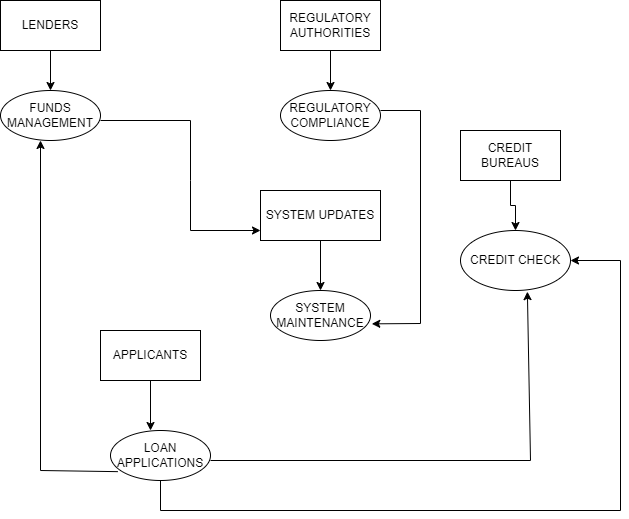

The diagram above was exported from draw.io. Its source (the exported page's mxGraphModel, read from the mxfile embedded in the PNG):
<mxGraphModel dx="820" dy="507" grid="1" gridSize="10" guides="1" tooltips="1" connect="1" arrows="1" fold="1" page="1" pageScale="1" pageWidth="1100" pageHeight="850" background="none" math="0" shadow="0">
  <root>
    <mxCell id="0" />
    <mxCell id="1" parent="0" />
    <mxCell id="-Dfl6K8k-tbckkbaQc9k-4" value="LENDERS" style="html=1;dashed=0;whiteSpace=wrap;" vertex="1" parent="1">
      <mxGeometry x="280" y="90" width="100" height="50" as="geometry" />
    </mxCell>
    <mxCell id="-Dfl6K8k-tbckkbaQc9k-5" value="REGULATORY&lt;br&gt;AUTHORITIES" style="html=1;dashed=0;whiteSpace=wrap;" vertex="1" parent="1">
      <mxGeometry x="560" y="90" width="100" height="50" as="geometry" />
    </mxCell>
    <mxCell id="-Dfl6K8k-tbckkbaQc9k-30" value="" style="edgeStyle=orthogonalEdgeStyle;rounded=0;orthogonalLoop=1;jettySize=auto;html=1;" edge="1" parent="1" source="-Dfl6K8k-tbckkbaQc9k-6" target="-Dfl6K8k-tbckkbaQc9k-18">
      <mxGeometry relative="1" as="geometry" />
    </mxCell>
    <mxCell id="-Dfl6K8k-tbckkbaQc9k-6" value="CREDIT BUREAUS" style="html=1;dashed=0;whiteSpace=wrap;" vertex="1" parent="1">
      <mxGeometry x="740" y="220" width="100" height="50" as="geometry" />
    </mxCell>
    <mxCell id="-Dfl6K8k-tbckkbaQc9k-7" value="SYSTEM UPDATES" style="html=1;dashed=0;whiteSpace=wrap;" vertex="1" parent="1">
      <mxGeometry x="540" y="280" width="120" height="50" as="geometry" />
    </mxCell>
    <mxCell id="-Dfl6K8k-tbckkbaQc9k-9" value="APPLICANTS" style="html=1;dashed=0;whiteSpace=wrap;" vertex="1" parent="1">
      <mxGeometry x="380" y="420" width="100" height="50" as="geometry" />
    </mxCell>
    <mxCell id="-Dfl6K8k-tbckkbaQc9k-15" value="LOAN APPLICATIONS" style="shape=ellipse;html=1;dashed=0;whiteSpace=wrap;perimeter=ellipsePerimeter;" vertex="1" parent="1">
      <mxGeometry x="390" y="520" width="100" height="50" as="geometry" />
    </mxCell>
    <mxCell id="-Dfl6K8k-tbckkbaQc9k-16" value="FUNDS MANAGEMENT" style="shape=ellipse;html=1;dashed=0;whiteSpace=wrap;perimeter=ellipsePerimeter;" vertex="1" parent="1">
      <mxGeometry x="280" y="180" width="100" height="50" as="geometry" />
    </mxCell>
    <mxCell id="-Dfl6K8k-tbckkbaQc9k-17" value="REGULATORY COMPLIANCE" style="shape=ellipse;html=1;dashed=0;whiteSpace=wrap;perimeter=ellipsePerimeter;" vertex="1" parent="1">
      <mxGeometry x="560" y="180" width="100" height="50" as="geometry" />
    </mxCell>
    <mxCell id="-Dfl6K8k-tbckkbaQc9k-18" value="CREDIT CHECK" style="shape=ellipse;html=1;dashed=0;whiteSpace=wrap;perimeter=ellipsePerimeter;" vertex="1" parent="1">
      <mxGeometry x="740" y="320" width="110" height="60" as="geometry" />
    </mxCell>
    <mxCell id="-Dfl6K8k-tbckkbaQc9k-19" value="SYSTEM MAINTENANCE" style="shape=ellipse;html=1;dashed=0;whiteSpace=wrap;perimeter=ellipsePerimeter;" vertex="1" parent="1">
      <mxGeometry x="550" y="380" width="100" height="50" as="geometry" />
    </mxCell>
    <mxCell id="-Dfl6K8k-tbckkbaQc9k-21" value="" style="endArrow=classic;html=1;rounded=0;exitX=0.5;exitY=1;exitDx=0;exitDy=0;" edge="1" parent="1" source="-Dfl6K8k-tbckkbaQc9k-9">
      <mxGeometry width="50" height="50" relative="1" as="geometry">
        <mxPoint x="440" y="430" as="sourcePoint" />
        <mxPoint x="430" y="520" as="targetPoint" />
      </mxGeometry>
    </mxCell>
    <mxCell id="-Dfl6K8k-tbckkbaQc9k-22" value="" style="endArrow=classic;html=1;rounded=0;entryX=0.4;entryY=1;entryDx=0;entryDy=0;exitX=0.073;exitY=0.823;exitDx=0;exitDy=0;exitPerimeter=0;entryPerimeter=0;" edge="1" parent="1" source="-Dfl6K8k-tbckkbaQc9k-15" target="-Dfl6K8k-tbckkbaQc9k-16">
      <mxGeometry width="50" height="50" relative="1" as="geometry">
        <mxPoint x="280" y="530" as="sourcePoint" />
        <mxPoint x="290" y="470" as="targetPoint" />
        <Array as="points">
          <mxPoint x="320" y="560" />
        </Array>
      </mxGeometry>
    </mxCell>
    <mxCell id="-Dfl6K8k-tbckkbaQc9k-23" value="" style="endArrow=classic;html=1;rounded=0;entryX=0.608;entryY=1.019;entryDx=0;entryDy=0;entryPerimeter=0;" edge="1" parent="1" target="-Dfl6K8k-tbckkbaQc9k-18">
      <mxGeometry width="50" height="50" relative="1" as="geometry">
        <mxPoint x="490" y="550" as="sourcePoint" />
        <mxPoint x="810" y="460" as="targetPoint" />
        <Array as="points">
          <mxPoint x="810" y="550" />
        </Array>
      </mxGeometry>
    </mxCell>
    <mxCell id="-Dfl6K8k-tbckkbaQc9k-24" value="" style="endArrow=classic;html=1;rounded=0;exitX=0.5;exitY=1;exitDx=0;exitDy=0;entryX=0.5;entryY=0;entryDx=0;entryDy=0;" edge="1" parent="1" source="-Dfl6K8k-tbckkbaQc9k-4" target="-Dfl6K8k-tbckkbaQc9k-16">
      <mxGeometry width="50" height="50" relative="1" as="geometry">
        <mxPoint x="330" y="180" as="sourcePoint" />
        <mxPoint x="370" y="160" as="targetPoint" />
      </mxGeometry>
    </mxCell>
    <mxCell id="-Dfl6K8k-tbckkbaQc9k-25" value="" style="endArrow=classic;html=1;rounded=0;" edge="1" parent="1">
      <mxGeometry width="50" height="50" relative="1" as="geometry">
        <mxPoint x="380" y="210" as="sourcePoint" />
        <mxPoint x="540" y="320" as="targetPoint" />
        <Array as="points">
          <mxPoint x="470" y="210" />
          <mxPoint x="470" y="270" />
          <mxPoint x="470" y="320" />
        </Array>
      </mxGeometry>
    </mxCell>
    <mxCell id="-Dfl6K8k-tbckkbaQc9k-26" value="" style="endArrow=classic;html=1;rounded=0;entryX=0.5;entryY=0;entryDx=0;entryDy=0;" edge="1" parent="1" target="-Dfl6K8k-tbckkbaQc9k-17">
      <mxGeometry width="50" height="50" relative="1" as="geometry">
        <mxPoint x="610" y="140" as="sourcePoint" />
        <mxPoint x="660" y="90" as="targetPoint" />
      </mxGeometry>
    </mxCell>
    <mxCell id="-Dfl6K8k-tbckkbaQc9k-27" value="" style="endArrow=classic;html=1;rounded=0;entryX=1.013;entryY=0.667;entryDx=0;entryDy=0;entryPerimeter=0;" edge="1" parent="1" target="-Dfl6K8k-tbckkbaQc9k-19">
      <mxGeometry width="50" height="50" relative="1" as="geometry">
        <mxPoint x="660" y="200" as="sourcePoint" />
        <mxPoint x="700" y="460" as="targetPoint" />
        <Array as="points">
          <mxPoint x="700" y="200" />
          <mxPoint x="700" y="413" />
        </Array>
      </mxGeometry>
    </mxCell>
    <mxCell id="-Dfl6K8k-tbckkbaQc9k-28" value="" style="endArrow=classic;html=1;rounded=0;entryX=1;entryY=0.5;entryDx=0;entryDy=0;exitX=0.5;exitY=1;exitDx=0;exitDy=0;" edge="1" parent="1" source="-Dfl6K8k-tbckkbaQc9k-15" target="-Dfl6K8k-tbckkbaQc9k-18">
      <mxGeometry width="50" height="50" relative="1" as="geometry">
        <mxPoint x="410" y="600" as="sourcePoint" />
        <mxPoint x="870" y="350" as="targetPoint" />
        <Array as="points">
          <mxPoint x="440" y="600" />
          <mxPoint x="900" y="600" />
          <mxPoint x="900" y="350" />
        </Array>
      </mxGeometry>
    </mxCell>
    <mxCell id="-Dfl6K8k-tbckkbaQc9k-31" value="" style="endArrow=classic;html=1;rounded=0;entryX=0.5;entryY=0;entryDx=0;entryDy=0;" edge="1" parent="1" target="-Dfl6K8k-tbckkbaQc9k-19">
      <mxGeometry width="50" height="50" relative="1" as="geometry">
        <mxPoint x="600" y="330" as="sourcePoint" />
        <mxPoint x="650" y="280" as="targetPoint" />
      </mxGeometry>
    </mxCell>
  </root>
</mxGraphModel>